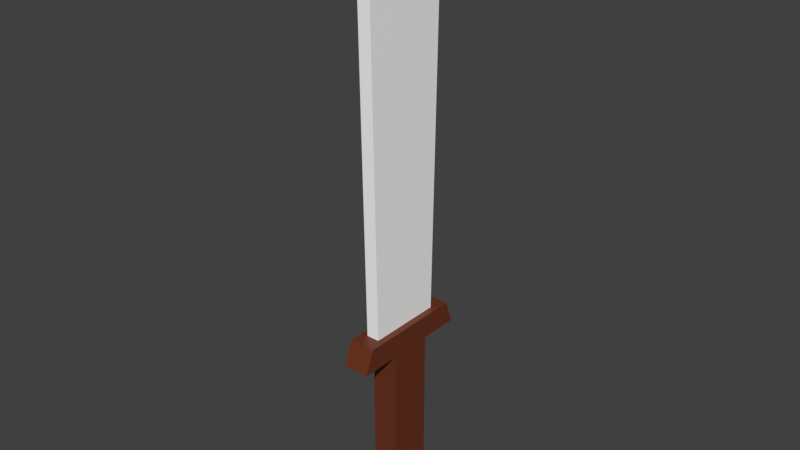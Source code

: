 # Source: Sword.blend  (saved by Blender 3.0.42; exported with 4.5.12 LTS)
import bpy
from mathutils import Matrix  # noqa: F401  (used for matrix-valued properties, if any)

bpy.ops.wm.read_factory_settings(use_empty=True)
scene = bpy.context.scene
scene.name = 'Scene'

# ---- collections
col_collection = bpy.data.collections.new('Collection'); scene.collection.children.link(col_collection)

# ---- materials (node trees are filled in below, after node groups)
mat_sword_mat1 = bpy.data.materials.new('Sword_Mat1')
mat_sword_mat1.use_transparent_shadow = False
mat_sword_mat2 = bpy.data.materials.new('Sword_Mat2')
mat_sword_mat2.use_transparent_shadow = False

# ---- material node trees
mat_sword_mat1.use_nodes = True; mat_sword_mat1.node_tree.nodes.clear()
_N = mat_sword_mat1.node_tree.nodes; _L = mat_sword_mat1.node_tree.links
n0 = _N.new('ShaderNodeBsdfPrincipled'); n0.name = 'Principled BSDF'; n0.location = (10, 300)
n0.distribution = 'GGX'
n0.subsurface_method = 'RANDOM_WALK_SKIN'
n0.inputs[0].default_value = (1.0, 1.0, 1.0, 1.0)
n0.inputs[3].default_value = 1.45
n0.inputs[27].default_value = (0.0, 0.0, 0.0, 1.0)
n0.inputs[28].default_value = 1.0
n1 = _N.new('ShaderNodeOutputMaterial'); n1.name = 'Material Output'; n1.location = (300, 300)
_L.new(n0.outputs[0], n1.inputs[0])
n1.is_active_output = True
mat_sword_mat2.use_nodes = True; mat_sword_mat2.node_tree.nodes.clear()
_N = mat_sword_mat2.node_tree.nodes; _L = mat_sword_mat2.node_tree.links
n0 = _N.new('ShaderNodeBsdfPrincipled'); n0.name = 'Principled BSDF'; n0.location = (10, 300)
n0.distribution = 'GGX'
n0.subsurface_method = 'RANDOM_WALK_SKIN'
n0.inputs[0].default_value = (0.1473, 0.03004, 0.00963, 1.0)
n0.inputs[3].default_value = 1.45
n0.inputs[27].default_value = (0.0, 0.0, 0.0, 1.0)
n0.inputs[28].default_value = 1.0
n1 = _N.new('ShaderNodeOutputMaterial'); n1.name = 'Material Output'; n1.location = (300, 300)
_L.new(n0.outputs[0], n1.inputs[0])
n1.is_active_output = True

# ---- world
world_world = bpy.data.worlds.new('World'); scene.world = world_world
world_world.use_nodes = True; world_world.node_tree.nodes.clear()
_N = world_world.node_tree.nodes; _L = world_world.node_tree.links
n0 = _N.new('ShaderNodeOutputWorld'); n0.name = 'World Output'; n0.location = (300, 300)
n1 = _N.new('ShaderNodeBackground'); n1.name = 'Background'; n1.location = (10, 300)
n1.inputs[0].default_value = (0.05088, 0.05088, 0.05088, 1.0)
_L.new(n1.outputs[0], n0.inputs[0])
n0.is_active_output = True
world_world.color = (0.05088, 0.05088, 0.05088)
world_world.use_sun_shadow = False
world_world.sun_shadow_jitter_overblur = 0.0

# ---- meshes
me_cube_001 = bpy.data.meshes.new('Cube.001')
me_cube_001.from_pydata([(-0.05629, -0.3665, 0.1188), (-0.05629, -0.4681, 0.06619), (-0.05629, -0.3665, -0.1181), (-0.05629, -0.4681, -0.06554), (-0.05629, -0.2791, 0.09477), (-0.05629, -0.2791, -0.09412), (-0.05629, 0.2304, 0.09477), (-0.05629, 0.2304, -0.09412), (-0.05629, 0.2831, 0.09477), (-0.05629, 0.2831, -0.09412), (-0.05629, 0.2831, 0.2678), (-0.05629, 0.2831, -0.2701), (-0.05629, 0.3841, 0.2295), (-0.05629, 0.3841, -0.2318), (-0.02814, 0.3841, 0.1646), (-0.02814, 0.3841, -0.164), (-0.02814, 1.834, 0.1912), (-0.02814, 1.834, -0.1905), (0.05629, -0.3665, 0.1188), (0.05629, -0.4681, 0.06619), (0.05629, -0.3665, -0.1181), (0.05629, -0.4681, -0.06554), (2.499e-08, -0.3665, 0.1188), (2.546e-08, -0.4681, 0.06619), (7.105e-09, -0.3665, -0.1181), (1.551e-08, -0.4681, -0.06554), (0.05629, -0.2791, 0.09477), (0.05629, -0.2791, -0.09412), (1.936e-08, -0.2791, 0.09477), (5.095e-09, -0.2791, -0.09412), (0.05629, 0.2304, 0.09477), (0.05629, 0.2304, -0.09412), (-2.916e-09, 0.2304, 0.09477), (-1.718e-08, 0.2304, -0.09412), (0.05629, 0.2831, 0.09477), (0.05629, 0.2831, -0.09412), (-5.222e-09, 0.2831, 0.09477), (-1.948e-08, 0.2831, -0.09412), (0.05629, 0.2831, 0.2678), (0.05629, 0.2831, -0.2701), (7.842e-09, 0.2831, 0.2678), (-3.277e-08, 0.2831, -0.2701), (0.05629, 0.3841, 0.2295), (0.05629, 0.3841, -0.2318), (5.339e-10, 0.3841, 0.2295), (-3.429e-08, 0.3841, -0.2318), (0.02814, 0.3841, 0.1646), (0.02814, 0.3841, -0.164), (-4.364e-09, 0.3841, 0.1646), (-2.917e-08, 0.3841, -0.164), (0.02814, 1.834, 0.1912), (0.02814, 1.834, -0.1905), (-6.575e-08, 1.834, 0.1912), (-9.456e-08, 1.834, -0.1905), (-9.192e-08, 2.103, 0.0003247)], [], [(24, 25, 3, 2), (2, 3, 1, 0), (2, 0, 4, 5), (25, 23, 1, 3), (0, 1, 23, 22), (0, 22, 28, 4), (24, 2, 5, 29), (7, 6, 8, 9), (5, 4, 6, 7), (29, 5, 7, 33), (33, 7, 9, 37), (6, 32, 36, 8), (41, 11, 13, 45), (9, 8, 10, 11), (37, 9, 11, 41), (8, 36, 40, 10), (45, 13, 15, 49), (10, 40, 44, 12), (11, 10, 12, 13), (12, 44, 48, 14), (13, 12, 14, 15), (53, 17, 54), (15, 14, 16, 17), (49, 15, 17, 53), (14, 48, 52, 16), (16, 52, 54), (17, 16, 54), (4, 28, 32, 6), (24, 20, 21, 25), (20, 18, 19, 21), (20, 27, 26, 18), (25, 21, 19, 23), (18, 22, 23, 19), (18, 26, 28, 22), (22, 28, 29, 24), (24, 29, 27, 20), (31, 35, 34, 30), (28, 32, 33, 29), (27, 31, 30, 26), (29, 33, 31, 27), (36, 40, 41, 37), (33, 37, 35, 31), (30, 34, 36, 32), (32, 36, 37, 33), (41, 45, 43, 39), (35, 39, 38, 34), (37, 41, 39, 35), (34, 38, 40, 36), (45, 49, 47, 43), (38, 42, 44, 40), (40, 44, 45, 41), (39, 43, 42, 38), (48, 52, 53, 49), (42, 46, 48, 44), (44, 48, 49, 45), (43, 47, 46, 42), (53, 54, 51), (47, 51, 50, 46), (49, 53, 51, 47), (46, 50, 52, 48), (50, 54, 52), (51, 54, 50), (26, 30, 32, 28)])
me_cube_001.polygons.foreach_set('material_index', [1, 1, 1, 1, 1, 1, 1, 1, 1, 1, 1, 1, 1, 1, 1, 1, 1, 1, 1, 1, 1, 0, 0, 0, 0, 0, 0, 1, 1, 1, 1, 1, 1, 1, 1, 1, 1, 1, 1, 1, 1, 1, 1, 1, 1, 1, 1, 1, 1, 1, 1, 1, 0, 1, 1, 1, 0, 0, 0, 0, 0, 0, 1])
_uv = me_cube_001.uv_layers.new(name='UVMap')
_uv.uv.foreach_set('vector', [0.375, 0.625, 0.625, 0.625, 0.625, 0.75, 0.375, 0.75, 0.375, 0.75, 0.625, 0.75, 0.625, 1.0, 0.375, 1.0, 0.375, 0.75, 0.375, 1.0, 0.375, 1.0, 0.375, 0.75, 0.625, 0.625, 0.875, 0.625, 0.875, 0.75, 0.625, 0.75, 0.375, 0.0, 0.625, 0.0, 0.625, 0.125, 0.375, 0.125, 0.375, 0.0, 0.375, 0.125, 0.375, 0.125, 0.375, 0.0, 0.375, 0.625, 0.375, 0.75, 0.375, 0.75, 0.375, 0.625, 0.375, 0.75, 0.375, 1.0, 0.375, 1.0, 0.375, 0.75, 0.375, 0.75, 0.375, 1.0, 0.375, 1.0, 0.375, 0.75, 0.375, 0.625, 0.375, 0.75, 0.375, 0.75, 0.375, 0.625, 0.375, 0.625, 0.375, 0.75, 0.375, 0.75, 0.375, 0.625, 0.375, 0.0, 0.375, 0.125, 0.375, 0.125, 0.375, 0.0, 0.375, 0.625, 0.375, 0.75, 0.375, 0.75, 0.375, 0.625, 0.375, 0.75, 0.375, 1.0, 0.375, 1.0, 0.375, 0.75, 0.375, 0.625, 0.375, 0.75, 0.375, 0.75, 0.375, 0.625, 0.375, 0.0, 0.375, 0.125, 0.375, 0.125, 0.375, 0.0, 0.375, 0.625, 0.375, 0.75, 0.375, 0.75, 0.375, 0.625, 0.375, 0.0, 0.375, 0.125, 0.375, 0.125, 0.375, 0.0, 0.375, 0.75, 0.375, 1.0, 0.375, 1.0, 0.375, 0.75, 0.375, 0.0, 0.375, 0.125, 0.375, 0.125, 0.375, 0.0, 0.375, 0.75, 0.375, 1.0, 0.375, 1.0, 0.375, 0.75, 0.375, 0.625, 0.375, 0.75, 0.375, 0.625, 0.375, 0.75, 0.375, 1.0, 0.375, 1.0, 0.375, 0.75, 0.375, 0.625, 0.375, 0.75, 0.375, 0.75, 0.375, 0.625, 0.375, 0.0, 0.375, 0.125, 0.375, 0.125, 0.375, 0.0, 0.375, 0.0, 0.375, 0.125, 0.375, 0.0, 0.375, 0.75, 0.375, 1.0, 0.375, 0.75, 0.375, 0.0, 0.375, 0.125, 0.375, 0.125, 0.375, 0.0, 0.375, 0.625, 0.375, 0.75, 0.625, 0.75, 0.625, 0.625, 0.375, 0.75, 0.375, 1.0, 0.625, 1.0, 0.625, 0.75, 0.375, 0.75, 0.375, 0.75, 0.375, 1.0, 0.375, 1.0, 0.625, 0.625, 0.625, 0.75, 0.875, 0.75, 0.875, 0.625, 0.375, 0.0, 0.375, 0.125, 0.625, 0.125, 0.625, 0.0, 0.375, 0.0, 0.375, 0.0, 0.375, 0.125, 0.375, 0.125, 0.0, 0.0, 0.0, 0.0, 0.0, 0.0, 0.0, 0.0, 0.375, 0.625, 0.375, 0.625, 0.375, 0.75, 0.375, 0.75, 0.375, 0.75, 0.375, 0.75, 0.375, 1.0, 0.375, 1.0, 0.0, 0.0, 0.0, 0.0, 0.0, 0.0, 0.0, 0.0, 0.375, 0.75, 0.375, 0.75, 0.375, 1.0, 0.375, 1.0, 0.375, 0.625, 0.375, 0.625, 0.375, 0.75, 0.375, 0.75, 0.0, 0.0, 0.0, 0.0, 0.0, 0.0, 0.0, 0.0, 0.375, 0.625, 0.375, 0.625, 0.375, 0.75, 0.375, 0.75, 0.375, 0.0, 0.375, 0.0, 0.375, 0.125, 0.375, 0.125, 0.0, 0.0, 0.0, 0.0, 0.0, 0.0, 0.0, 0.0, 0.375, 0.625, 0.375, 0.625, 0.375, 0.75, 0.375, 0.75, 0.375, 0.75, 0.375, 0.75, 0.375, 1.0, 0.375, 1.0, 0.375, 0.625, 0.375, 0.625, 0.375, 0.75, 0.375, 0.75, 0.375, 0.0, 0.375, 0.0, 0.375, 0.125, 0.375, 0.125, 0.375, 0.625, 0.375, 0.625, 0.375, 0.75, 0.375, 0.75, 0.375, 0.0, 0.375, 0.0, 0.375, 0.125, 0.375, 0.125, 0.0, 0.0, 0.0, 0.0, 0.0, 0.0, 0.0, 0.0, 0.375, 0.75, 0.375, 0.75, 0.375, 1.0, 0.375, 1.0, 0.0, 0.0, 0.0, 0.0, 0.0, 0.0, 0.0, 0.0, 0.375, 0.0, 0.375, 0.0, 0.375, 0.125, 0.375, 0.125, 0.0, 0.0, 0.0, 0.0, 0.0, 0.0, 0.0, 0.0, 0.375, 0.75, 0.375, 0.75, 0.375, 1.0, 0.375, 1.0, 0.375, 0.625, 0.375, 0.625, 0.375, 0.75, 0.375, 0.75, 0.375, 0.75, 0.375, 1.0, 0.375, 1.0, 0.375, 0.625, 0.375, 0.625, 0.375, 0.75, 0.375, 0.75, 0.375, 0.0, 0.375, 0.0, 0.375, 0.125, 0.375, 0.125, 0.375, 0.0, 0.375, 0.0, 0.375, 0.125, 0.375, 0.75, 0.375, 0.75, 0.375, 1.0, 0.375, 0.0, 0.375, 0.0, 0.375, 0.125, 0.375, 0.125])
me_cube_001.materials.append(mat_sword_mat1)
me_cube_001.materials.append(mat_sword_mat2)
me_cube_001.use_remesh_fix_poles = True
me_cube_001.use_remesh_preserve_attributes = False
me_cube_001.update()

# ---- objects
ob_cube = bpy.data.objects.new('Cube', me_cube_001)

# ---- transforms, parenting, visibility, modifiers, constraints
ob_cube.location = (0.0, 0.0, 0.0)
ob_cube.rotation_euler = (1.571, 0.0, 0.0)

# ---- collection membership
col_collection.objects.link(ob_cube)

# ---- scene / render settings (as saved in the file)
scene.frame_start = 1; scene.frame_end = 250; scene.frame_set(22)
scene.render.engine = 'BLENDER_EEVEE_NEXT'
scene.cycles.sampling_pattern = 'TABULATED_SOBOL'
scene.cycles.use_light_tree = False
scene.view_settings.view_transform = 'Standard'
bpy.context.view_layer.update()

# ---- added for rendering (the .blend has no active camera and no usable light): camera, sun
cam_auto = bpy.data.cameras.new('AutoCamera')
cam_auto.lens = 50.0
cam_auto.sensor_width = 36.0
cam_auto.clip_end = 1000.0
ob_auto_camera = bpy.data.objects.new('AutoCamera', cam_auto)
scene.collection.objects.link(ob_auto_camera)
ob_auto_camera.location = (2.43299, -2.91843, 2.76407)
ob_auto_camera.rotation_euler = (1.09748, -7.21219e-08, 0.694738)
scene.camera = ob_auto_camera
light_auto_sun = bpy.data.lights.new('AutoSun', 'SUN')
light_auto_sun.energy = 3.0
light_auto_sun.angle = 0.0523599
ob_auto_sun = bpy.data.objects.new('AutoSun', light_auto_sun)
scene.collection.objects.link(ob_auto_sun)
ob_auto_sun.rotation_euler = (0.872665, 0.174533, 0.523599)
bpy.context.view_layer.update()
